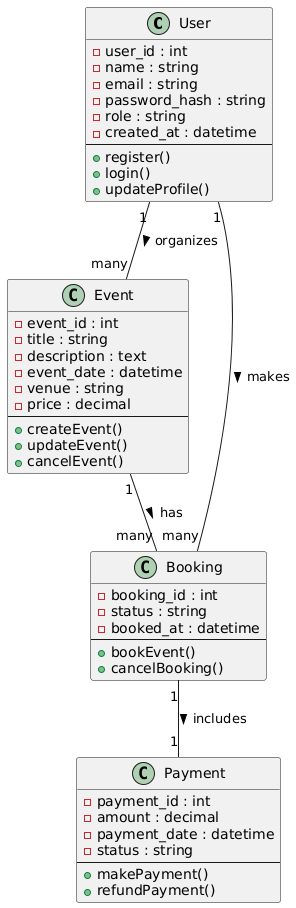

The diagram above was rendered by PlantUML. Its source (embedded in the PNG):
@startuml
class User {
  - user_id : int
  - name : string
  - email : string
  - password_hash : string
  - role : string
  - created_at : datetime
  --
  + register()
  + login()
  + updateProfile()
}

class Event {
  - event_id : int
  - title : string
  - description : text
  - event_date : datetime
  - venue : string
  - price : decimal
  --
  + createEvent()
  + updateEvent()
  + cancelEvent()
}

class Booking {
  - booking_id : int
  - status : string
  - booked_at : datetime
  --
  + bookEvent()
  + cancelBooking()
}

class Payment {
  - payment_id : int
  - amount : decimal
  - payment_date : datetime
  - status : string
  --
  + makePayment()
  + refundPayment()
}

' Relationships
User "1" -- "many" Event : organizes >
User "1" -- "many" Booking : makes >
Event "1" -- "many" Booking : has >
Booking "1" -- "1" Payment : includes >
@enduml